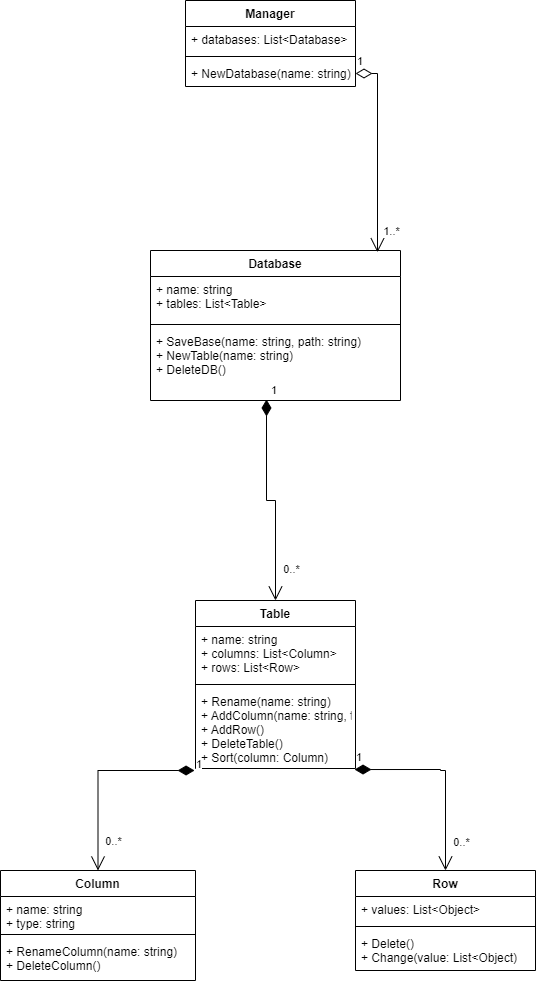

The diagram above was exported from draw.io. Its source (the exported page's mxGraphModel, read from the mxfile embedded in the PNG):
<mxGraphModel dx="1662" dy="798" grid="1" gridSize="10" guides="1" tooltips="1" connect="1" arrows="1" fold="1" page="1" pageScale="1" pageWidth="827" pageHeight="1169" math="0" shadow="0">
  <root>
    <mxCell id="0" />
    <mxCell id="1" parent="0" />
    <mxCell id="n82ZPpHqZThRiWD-lFF9-1" value="Database" style="swimlane;fontStyle=1;align=center;verticalAlign=top;childLayout=stackLayout;horizontal=1;startSize=26;horizontalStack=0;resizeParent=1;resizeParentMax=0;resizeLast=0;collapsible=1;marginBottom=0;" vertex="1" parent="1">
      <mxGeometry x="280" y="350" width="250" height="150" as="geometry" />
    </mxCell>
    <mxCell id="n82ZPpHqZThRiWD-lFF9-2" value="+ name: string&#10;+ tables: List&lt;Table&gt;" style="text;strokeColor=none;fillColor=none;align=left;verticalAlign=top;spacingLeft=4;spacingRight=4;overflow=hidden;rotatable=0;points=[[0,0.5],[1,0.5]];portConstraint=eastwest;" vertex="1" parent="n82ZPpHqZThRiWD-lFF9-1">
      <mxGeometry y="26" width="250" height="44" as="geometry" />
    </mxCell>
    <mxCell id="n82ZPpHqZThRiWD-lFF9-3" value="" style="line;strokeWidth=1;fillColor=none;align=left;verticalAlign=middle;spacingTop=-1;spacingLeft=3;spacingRight=3;rotatable=0;labelPosition=right;points=[];portConstraint=eastwest;strokeColor=inherit;" vertex="1" parent="n82ZPpHqZThRiWD-lFF9-1">
      <mxGeometry y="70" width="250" height="8" as="geometry" />
    </mxCell>
    <mxCell id="n82ZPpHqZThRiWD-lFF9-4" value="+ SaveBase(name: string, path: string)&#10;+ NewTable(name: string)&#10;+ DeleteDB()" style="text;strokeColor=none;fillColor=none;align=left;verticalAlign=top;spacingLeft=4;spacingRight=4;overflow=hidden;rotatable=0;points=[[0,0.5],[1,0.5]];portConstraint=eastwest;" vertex="1" parent="n82ZPpHqZThRiWD-lFF9-1">
      <mxGeometry y="78" width="250" height="72" as="geometry" />
    </mxCell>
    <mxCell id="n82ZPpHqZThRiWD-lFF9-5" value="Table" style="swimlane;fontStyle=1;align=center;verticalAlign=top;childLayout=stackLayout;horizontal=1;startSize=26;horizontalStack=0;resizeParent=1;resizeParentMax=0;resizeLast=0;collapsible=1;marginBottom=0;" vertex="1" parent="1">
      <mxGeometry x="325" y="700" width="160" height="168" as="geometry" />
    </mxCell>
    <mxCell id="n82ZPpHqZThRiWD-lFF9-6" value="+ name: string&#10;+ columns: List&lt;Column&gt;&#10;+ rows: List&lt;Row&gt;" style="text;strokeColor=none;fillColor=none;align=left;verticalAlign=top;spacingLeft=4;spacingRight=4;overflow=hidden;rotatable=0;points=[[0,0.5],[1,0.5]];portConstraint=eastwest;" vertex="1" parent="n82ZPpHqZThRiWD-lFF9-5">
      <mxGeometry y="26" width="160" height="54" as="geometry" />
    </mxCell>
    <mxCell id="n82ZPpHqZThRiWD-lFF9-7" value="" style="line;strokeWidth=1;fillColor=none;align=left;verticalAlign=middle;spacingTop=-1;spacingLeft=3;spacingRight=3;rotatable=0;labelPosition=right;points=[];portConstraint=eastwest;strokeColor=inherit;" vertex="1" parent="n82ZPpHqZThRiWD-lFF9-5">
      <mxGeometry y="80" width="160" height="8" as="geometry" />
    </mxCell>
    <mxCell id="n82ZPpHqZThRiWD-lFF9-8" value="+ Rename(name: string)&#10;+ AddColumn(name: string, type: string)&#10;+ AddRow()&#10;+ DeleteTable()&#10;+ Sort(column: Column)" style="text;strokeColor=none;fillColor=none;align=left;verticalAlign=top;spacingLeft=4;spacingRight=4;overflow=hidden;rotatable=0;points=[[0,0.5],[1,0.5]];portConstraint=eastwest;" vertex="1" parent="n82ZPpHqZThRiWD-lFF9-5">
      <mxGeometry y="88" width="160" height="80" as="geometry" />
    </mxCell>
    <mxCell id="n82ZPpHqZThRiWD-lFF9-9" value="1" style="endArrow=open;html=1;endSize=12;startArrow=diamondThin;startSize=14;startFill=1;edgeStyle=orthogonalEdgeStyle;align=left;verticalAlign=bottom;rounded=0;exitX=0.464;exitY=0.986;exitDx=0;exitDy=0;exitPerimeter=0;entryX=0.5;entryY=0;entryDx=0;entryDy=0;" edge="1" parent="1" source="n82ZPpHqZThRiWD-lFF9-4" target="n82ZPpHqZThRiWD-lFF9-5">
      <mxGeometry x="-1" y="3" relative="1" as="geometry">
        <mxPoint x="330" y="710" as="sourcePoint" />
        <mxPoint x="490" y="710" as="targetPoint" />
      </mxGeometry>
    </mxCell>
    <mxCell id="n82ZPpHqZThRiWD-lFF9-10" value="0..*" style="edgeLabel;html=1;align=center;verticalAlign=middle;resizable=0;points=[];" vertex="1" connectable="0" parent="n82ZPpHqZThRiWD-lFF9-9">
      <mxGeometry x="0.79" y="-3" relative="1" as="geometry">
        <mxPoint x="18" y="-9" as="offset" />
      </mxGeometry>
    </mxCell>
    <mxCell id="n82ZPpHqZThRiWD-lFF9-11" value="Column" style="swimlane;fontStyle=1;align=center;verticalAlign=top;childLayout=stackLayout;horizontal=1;startSize=26;horizontalStack=0;resizeParent=1;resizeParentMax=0;resizeLast=0;collapsible=1;marginBottom=0;" vertex="1" parent="1">
      <mxGeometry x="130" y="970" width="195" height="110" as="geometry" />
    </mxCell>
    <mxCell id="n82ZPpHqZThRiWD-lFF9-12" value="+ name: string&#10;+ type: string" style="text;strokeColor=none;fillColor=none;align=left;verticalAlign=top;spacingLeft=4;spacingRight=4;overflow=hidden;rotatable=0;points=[[0,0.5],[1,0.5]];portConstraint=eastwest;" vertex="1" parent="n82ZPpHqZThRiWD-lFF9-11">
      <mxGeometry y="26" width="195" height="34" as="geometry" />
    </mxCell>
    <mxCell id="n82ZPpHqZThRiWD-lFF9-13" value="" style="line;strokeWidth=1;fillColor=none;align=left;verticalAlign=middle;spacingTop=-1;spacingLeft=3;spacingRight=3;rotatable=0;labelPosition=right;points=[];portConstraint=eastwest;strokeColor=inherit;" vertex="1" parent="n82ZPpHqZThRiWD-lFF9-11">
      <mxGeometry y="60" width="195" height="8" as="geometry" />
    </mxCell>
    <mxCell id="n82ZPpHqZThRiWD-lFF9-14" value="+ RenameColumn(name: string)&#10;+ DeleteColumn()" style="text;strokeColor=none;fillColor=none;align=left;verticalAlign=top;spacingLeft=4;spacingRight=4;overflow=hidden;rotatable=0;points=[[0,0.5],[1,0.5]];portConstraint=eastwest;" vertex="1" parent="n82ZPpHqZThRiWD-lFF9-11">
      <mxGeometry y="68" width="195" height="42" as="geometry" />
    </mxCell>
    <mxCell id="n82ZPpHqZThRiWD-lFF9-15" value="Row" style="swimlane;fontStyle=1;align=center;verticalAlign=top;childLayout=stackLayout;horizontal=1;startSize=26;horizontalStack=0;resizeParent=1;resizeParentMax=0;resizeLast=0;collapsible=1;marginBottom=0;" vertex="1" parent="1">
      <mxGeometry x="485" y="970" width="180" height="100" as="geometry" />
    </mxCell>
    <mxCell id="n82ZPpHqZThRiWD-lFF9-16" value="+ values: List&lt;Object&gt;" style="text;strokeColor=none;fillColor=none;align=left;verticalAlign=top;spacingLeft=4;spacingRight=4;overflow=hidden;rotatable=0;points=[[0,0.5],[1,0.5]];portConstraint=eastwest;" vertex="1" parent="n82ZPpHqZThRiWD-lFF9-15">
      <mxGeometry y="26" width="180" height="26" as="geometry" />
    </mxCell>
    <mxCell id="n82ZPpHqZThRiWD-lFF9-17" value="" style="line;strokeWidth=1;fillColor=none;align=left;verticalAlign=middle;spacingTop=-1;spacingLeft=3;spacingRight=3;rotatable=0;labelPosition=right;points=[];portConstraint=eastwest;strokeColor=inherit;" vertex="1" parent="n82ZPpHqZThRiWD-lFF9-15">
      <mxGeometry y="52" width="180" height="8" as="geometry" />
    </mxCell>
    <mxCell id="n82ZPpHqZThRiWD-lFF9-18" value="+ Delete()&#10;+ Change(value: List&lt;Object)" style="text;strokeColor=none;fillColor=none;align=left;verticalAlign=top;spacingLeft=4;spacingRight=4;overflow=hidden;rotatable=0;points=[[0,0.5],[1,0.5]];portConstraint=eastwest;" vertex="1" parent="n82ZPpHqZThRiWD-lFF9-15">
      <mxGeometry y="60" width="180" height="40" as="geometry" />
    </mxCell>
    <mxCell id="n82ZPpHqZThRiWD-lFF9-19" value="1" style="endArrow=open;html=1;endSize=12;startArrow=diamondThin;startSize=14;startFill=1;edgeStyle=orthogonalEdgeStyle;align=left;verticalAlign=bottom;rounded=0;entryX=0.5;entryY=0;entryDx=0;entryDy=0;exitX=0.994;exitY=1.013;exitDx=0;exitDy=0;exitPerimeter=0;" edge="1" parent="1" source="n82ZPpHqZThRiWD-lFF9-8" target="n82ZPpHqZThRiWD-lFF9-15">
      <mxGeometry x="-1" y="3" relative="1" as="geometry">
        <mxPoint x="460" y="890" as="sourcePoint" />
        <mxPoint x="579" y="931.01" as="targetPoint" />
        <Array as="points">
          <mxPoint x="570" y="869" />
          <mxPoint x="570" y="870" />
          <mxPoint x="575" y="870" />
        </Array>
      </mxGeometry>
    </mxCell>
    <mxCell id="n82ZPpHqZThRiWD-lFF9-20" value="0..*" style="edgeLabel;html=1;align=center;verticalAlign=middle;resizable=0;points=[];" vertex="1" connectable="0" parent="n82ZPpHqZThRiWD-lFF9-19">
      <mxGeometry x="0.79" y="-3" relative="1" as="geometry">
        <mxPoint x="18" y="-9" as="offset" />
      </mxGeometry>
    </mxCell>
    <mxCell id="n82ZPpHqZThRiWD-lFF9-21" value="1" style="endArrow=open;html=1;endSize=12;startArrow=diamondThin;startSize=14;startFill=1;edgeStyle=orthogonalEdgeStyle;align=left;verticalAlign=bottom;rounded=0;exitX=-0.006;exitY=1.025;exitDx=0;exitDy=0;exitPerimeter=0;entryX=0.5;entryY=0;entryDx=0;entryDy=0;" edge="1" parent="1" source="n82ZPpHqZThRiWD-lFF9-8" target="n82ZPpHqZThRiWD-lFF9-11">
      <mxGeometry x="-1" y="3" relative="1" as="geometry">
        <mxPoint x="210" y="700.002" as="sourcePoint" />
        <mxPoint x="219" y="891.01" as="targetPoint" />
      </mxGeometry>
    </mxCell>
    <mxCell id="n82ZPpHqZThRiWD-lFF9-22" value="0..*" style="edgeLabel;html=1;align=center;verticalAlign=middle;resizable=0;points=[];" vertex="1" connectable="0" parent="n82ZPpHqZThRiWD-lFF9-21">
      <mxGeometry x="0.79" y="-3" relative="1" as="geometry">
        <mxPoint x="18" y="-9" as="offset" />
      </mxGeometry>
    </mxCell>
    <mxCell id="n82ZPpHqZThRiWD-lFF9-27" value="Manager" style="swimlane;fontStyle=1;align=center;verticalAlign=top;childLayout=stackLayout;horizontal=1;startSize=26;horizontalStack=0;resizeParent=1;resizeParentMax=0;resizeLast=0;collapsible=1;marginBottom=0;" vertex="1" parent="1">
      <mxGeometry x="315" y="100" width="170" height="86" as="geometry" />
    </mxCell>
    <mxCell id="n82ZPpHqZThRiWD-lFF9-28" value="+ databases: List&lt;Database&gt;" style="text;strokeColor=none;fillColor=none;align=left;verticalAlign=top;spacingLeft=4;spacingRight=4;overflow=hidden;rotatable=0;points=[[0,0.5],[1,0.5]];portConstraint=eastwest;" vertex="1" parent="n82ZPpHqZThRiWD-lFF9-27">
      <mxGeometry y="26" width="170" height="26" as="geometry" />
    </mxCell>
    <mxCell id="n82ZPpHqZThRiWD-lFF9-29" value="" style="line;strokeWidth=1;fillColor=none;align=left;verticalAlign=middle;spacingTop=-1;spacingLeft=3;spacingRight=3;rotatable=0;labelPosition=right;points=[];portConstraint=eastwest;strokeColor=inherit;" vertex="1" parent="n82ZPpHqZThRiWD-lFF9-27">
      <mxGeometry y="52" width="170" height="8" as="geometry" />
    </mxCell>
    <mxCell id="n82ZPpHqZThRiWD-lFF9-30" value="+ NewDatabase(name: string)" style="text;strokeColor=none;fillColor=none;align=left;verticalAlign=top;spacingLeft=4;spacingRight=4;overflow=hidden;rotatable=0;points=[[0,0.5],[1,0.5]];portConstraint=eastwest;" vertex="1" parent="n82ZPpHqZThRiWD-lFF9-27">
      <mxGeometry y="60" width="170" height="26" as="geometry" />
    </mxCell>
    <mxCell id="n82ZPpHqZThRiWD-lFF9-31" value="1" style="endArrow=open;html=1;endSize=12;startArrow=diamondThin;startSize=14;startFill=0;edgeStyle=orthogonalEdgeStyle;align=left;verticalAlign=bottom;rounded=0;entryX=0.908;entryY=0.012;entryDx=0;entryDy=0;exitX=1;exitY=0.5;exitDx=0;exitDy=0;entryPerimeter=0;" edge="1" parent="1" source="n82ZPpHqZThRiWD-lFF9-30" target="n82ZPpHqZThRiWD-lFF9-1">
      <mxGeometry x="-1" y="3" relative="1" as="geometry">
        <mxPoint x="500" y="210" as="sourcePoint" />
        <mxPoint x="550" y="300" as="targetPoint" />
      </mxGeometry>
    </mxCell>
    <mxCell id="n82ZPpHqZThRiWD-lFF9-32" value="1..*" style="edgeLabel;html=1;align=center;verticalAlign=middle;resizable=0;points=[];" vertex="1" connectable="0" parent="n82ZPpHqZThRiWD-lFF9-31">
      <mxGeometry x="0.8603" y="2" relative="1" as="geometry">
        <mxPoint x="11" y="-8" as="offset" />
      </mxGeometry>
    </mxCell>
  </root>
</mxGraphModel>